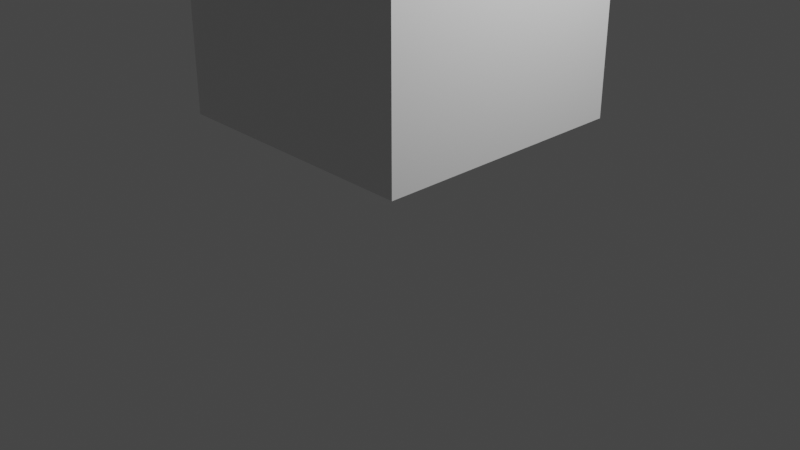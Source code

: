 # Source: movimientoenescalayrotacion.blend  (saved by Blender 3.1.7; exported with 4.5.12 LTS)
import bpy
from mathutils import Matrix  # noqa: F401  (used for matrix-valued properties, if any)

bpy.ops.wm.read_factory_settings(use_empty=True)
scene = bpy.context.scene
scene.name = 'Scene'

# ---- collections
col_collection = bpy.data.collections.new('Collection'); scene.collection.children.link(col_collection)

# ---- materials (node trees are filled in below, after node groups)
mat_material = bpy.data.materials.new('Material')
mat_material.alpha_threshold = 0.0
mat_material.use_transparent_shadow = False
mat_material.line_color = (0.0, 0.0, 0.0, 1.0)

# ---- material node trees
mat_material.use_nodes = True; mat_material.node_tree.nodes.clear()
_N = mat_material.node_tree.nodes; _L = mat_material.node_tree.links
n0 = _N.new('ShaderNodeOutputMaterial'); n0.name = 'Material Output'; n0.location = (300, 300)
n1 = _N.new('ShaderNodeBsdfPrincipled'); n1.name = 'Principled BSDF'; n1.location = (10, 300)
n1.distribution = 'GGX'
n1.subsurface_method = 'RANDOM_WALK_SKIN'
n1.inputs[2].default_value = 0.4
n1.inputs[3].default_value = 1.45
n1.inputs[27].default_value = (0.0, 0.0, 0.0, 1.0)
n1.inputs[28].default_value = 1.0
_L.new(n1.outputs[0], n0.inputs[0])
n0.is_active_output = True

# ---- world
world_world = bpy.data.worlds.new('World'); scene.world = world_world
world_world.use_nodes = True; world_world.node_tree.nodes.clear()
_N = world_world.node_tree.nodes; _L = world_world.node_tree.links
n0 = _N.new('ShaderNodeOutputWorld'); n0.name = 'World Output'; n0.location = (300, 300)
n1 = _N.new('ShaderNodeBackground'); n1.name = 'Background'; n1.location = (10, 300)
n1.inputs[0].default_value = (0.05088, 0.05088, 0.05088, 1.0)
_L.new(n1.outputs[0], n0.inputs[0])
n0.is_active_output = True
world_world.color = (0.05088, 0.05088, 0.05088)
world_world.use_sun_shadow = False
world_world.sun_shadow_jitter_overblur = 0.0

# ---- cameras
cam_camera = bpy.data.cameras.new('Camera')
cam_camera.clip_end = 100.0
cam_camera.ortho_scale = 7.314

# ---- lights
light_light = bpy.data.lights.new('Light', 'POINT')
light_light.transmission_factor = 0.0
light_light.energy = 1000.0
light_light.shadow_soft_size = 0.1
light_light.shadow_maximum_resolution = 0.006
light_light.use_absolute_resolution = True

# ---- meshes
me_cube = bpy.data.meshes.new('Cube')
me_cube.from_pydata([(1.0, 1.0, 1.0), (1.0, 1.0, -1.0), (1.0, -1.0, 1.0), (1.0, -1.0, -1.0), (-1.0, 1.0, 1.0), (-1.0, 1.0, -1.0), (-1.0, -1.0, 1.0), (-1.0, -1.0, -1.0)], [], [(0, 4, 6, 2), (3, 2, 6, 7), (7, 6, 4, 5), (5, 1, 3, 7), (1, 0, 2, 3), (5, 4, 0, 1)])
_uv = me_cube.uv_layers.new(name='UVMap')
_uv.uv.foreach_set('vector', [0.625, 0.5, 0.875, 0.5, 0.875, 0.75, 0.625, 0.75, 0.375, 0.75, 0.625, 0.75, 0.625, 1.0, 0.375, 1.0, 0.375, 0.0, 0.625, 0.0, 0.625, 0.25, 0.375, 0.25, 0.125, 0.5, 0.375, 0.5, 0.375, 0.75, 0.125, 0.75, 0.375, 0.5, 0.625, 0.5, 0.625, 0.75, 0.375, 0.75, 0.375, 0.25, 0.625, 0.25, 0.625, 0.5, 0.375, 0.5])
me_cube.materials.append(mat_material)
me_cube.use_remesh_preserve_volume = False
me_cube.use_remesh_preserve_attributes = False
me_cube.use_mirror_vertex_groups = False
me_cube.update()

# ---- objects
ob_cube = bpy.data.objects.new('Cube', me_cube)
ob_light = bpy.data.objects.new('Light', light_light)
ob_camera = bpy.data.objects.new('Camera', cam_camera)

# ---- transforms, parenting, visibility, modifiers, constraints
ob_cube.location = (0.0, 0.0, 2.476)
ob_cube.rotation_euler = (0.0, 0.0, -1.571)
ob_cube.scale = (1.369, 1.369, 1.369)
ob_cube.lock_rotations_4d = False
ob_cube.empty_display_type = 'ARROWS'
ob_cube.lineart.crease_threshold = 0.0
ob_light.location = (4.076, 1.005, 5.904)
ob_light.rotation_euler = (0.6503, 0.05522, 1.866)
ob_light.lock_rotations_4d = False
ob_light.empty_display_type = 'ARROWS'
ob_light.color = (0.0, 0.0, 0.0, 0.0)
ob_light.lineart.crease_threshold = 0.0
ob_camera.location = (7.359, -6.926, 4.958)
ob_camera.rotation_euler = (1.109, 0.0, 0.8149)
ob_camera.lock_rotations_4d = False
ob_camera.empty_display_type = 'ARROWS'
ob_camera.color = (0.0, 0.0, 0.0, 0.0)
ob_camera.display_type = 'WIRE'
ob_camera.lineart.crease_threshold = 0.0

# ---- collection membership
col_collection.objects.link(ob_cube)
col_collection.objects.link(ob_light)
col_collection.objects.link(ob_camera)

# ---- scene / render settings (as saved in the file)
scene.camera = ob_camera
scene.frame_start = 1; scene.frame_end = 72; scene.frame_set(14)
scene.render.engine = 'BLENDER_EEVEE_NEXT'
scene.cycles.sampling_pattern = 'TABULATED_SOBOL'
scene.cycles.use_light_tree = False
scene.view_settings.view_transform = 'Filmic'
bpy.context.view_layer.update()
